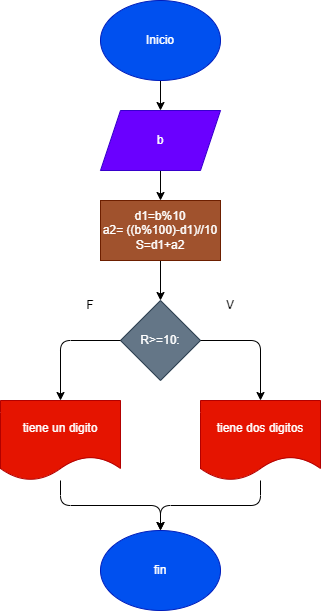

The diagram above was exported from draw.io. Its source (the exported page's mxGraphModel, read from the mxfile embedded in the PNG):
<mxGraphModel dx="254" dy="364" grid="1" gridSize="10" guides="1" tooltips="1" connect="1" arrows="1" fold="1" page="1" pageScale="1" pageWidth="850" pageHeight="1100" math="0" shadow="0">
  <root>
    <mxCell id="0" />
    <mxCell id="1" parent="0" />
    <mxCell id="14" style="edgeStyle=none;html=1;" parent="1" source="2" target="3" edge="1">
      <mxGeometry relative="1" as="geometry" />
    </mxCell>
    <mxCell id="2" value="Inicio" style="ellipse;whiteSpace=wrap;html=1;fillColor=#0050ef;fontColor=#ffffff;strokeColor=#001DBC;" parent="1" vertex="1">
      <mxGeometry x="100" y="50" width="120" height="80" as="geometry" />
    </mxCell>
    <mxCell id="15" style="edgeStyle=none;html=1;" parent="1" source="3" target="5" edge="1">
      <mxGeometry relative="1" as="geometry" />
    </mxCell>
    <mxCell id="3" value="b" style="shape=parallelogram;perimeter=parallelogramPerimeter;whiteSpace=wrap;html=1;fixedSize=1;fillColor=#6a00ff;fontColor=#ffffff;strokeColor=#3700CC;" parent="1" vertex="1">
      <mxGeometry x="100" y="160" width="120" height="60" as="geometry" />
    </mxCell>
    <mxCell id="4" value="R&amp;gt;=10:" style="rhombus;whiteSpace=wrap;html=1;fillColor=#647687;fontColor=#ffffff;strokeColor=#314354;" parent="1" vertex="1">
      <mxGeometry x="120" y="350" width="80" height="80" as="geometry" />
    </mxCell>
    <mxCell id="16" style="edgeStyle=none;html=1;" parent="1" source="5" target="4" edge="1">
      <mxGeometry relative="1" as="geometry" />
    </mxCell>
    <mxCell id="5" value="&lt;div&gt;d1=b%10&lt;/div&gt;&lt;div&gt;a2= ((b%100)-d1)//10&lt;/div&gt;&lt;div&gt;S=d1+a2&lt;/div&gt;" style="rounded=0;whiteSpace=wrap;html=1;fillColor=#a0522d;fontColor=#ffffff;strokeColor=#6D1F00;" parent="1" vertex="1">
      <mxGeometry x="100" y="250" width="120" height="60" as="geometry" />
    </mxCell>
    <mxCell id="7" value="tiene un digito" style="shape=document;whiteSpace=wrap;html=1;boundedLbl=1;fillColor=#e51400;fontColor=#ffffff;strokeColor=#B20000;" parent="1" vertex="1">
      <mxGeometry y="450" width="120" height="80" as="geometry" />
    </mxCell>
    <mxCell id="9" style="edgeStyle=none;html=1;exitX=0.25;exitY=0;exitDx=0;exitDy=0;" parent="1" source="8" edge="1">
      <mxGeometry relative="1" as="geometry">
        <mxPoint x="230.63636363636363" y="520" as="targetPoint" />
      </mxGeometry>
    </mxCell>
    <mxCell id="8" value="tiene dos digitos" style="shape=document;whiteSpace=wrap;html=1;boundedLbl=1;fillColor=#e51400;fontColor=#ffffff;strokeColor=#B20000;" parent="1" vertex="1">
      <mxGeometry x="200" y="450" width="120" height="80" as="geometry" />
    </mxCell>
    <mxCell id="13" value="fin" style="ellipse;whiteSpace=wrap;html=1;fillColor=#0050ef;fontColor=#ffffff;strokeColor=#001DBC;" parent="1" vertex="1">
      <mxGeometry x="100" y="580" width="120" height="80" as="geometry" />
    </mxCell>
    <mxCell id="19" value="" style="edgeStyle=segmentEdgeStyle;endArrow=classic;html=1;" parent="1" source="4" target="8" edge="1">
      <mxGeometry width="50" height="50" relative="1" as="geometry">
        <mxPoint x="60" y="490" as="sourcePoint" />
        <mxPoint x="110" y="440" as="targetPoint" />
      </mxGeometry>
    </mxCell>
    <mxCell id="20" value="" style="edgeStyle=segmentEdgeStyle;endArrow=classic;html=1;" parent="1" source="4" target="7" edge="1">
      <mxGeometry width="50" height="50" relative="1" as="geometry">
        <mxPoint x="60" y="490" as="sourcePoint" />
        <mxPoint x="110" y="440" as="targetPoint" />
      </mxGeometry>
    </mxCell>
    <mxCell id="22" value="" style="edgeStyle=elbowEdgeStyle;elbow=vertical;endArrow=classic;html=1;" parent="1" source="7" target="13" edge="1">
      <mxGeometry width="50" height="50" relative="1" as="geometry">
        <mxPoint x="50" y="500" as="sourcePoint" />
        <mxPoint x="110" y="440" as="targetPoint" />
      </mxGeometry>
    </mxCell>
    <mxCell id="23" value="" style="edgeStyle=elbowEdgeStyle;elbow=vertical;endArrow=classic;html=1;" parent="1" source="8" target="13" edge="1">
      <mxGeometry width="50" height="50" relative="1" as="geometry">
        <mxPoint x="60" y="510" as="sourcePoint" />
        <mxPoint x="170" y="590" as="targetPoint" />
      </mxGeometry>
    </mxCell>
    <mxCell id="24" value="V" style="text;html=1;strokeColor=none;fillColor=none;align=center;verticalAlign=middle;whiteSpace=wrap;rounded=0;" parent="1" vertex="1">
      <mxGeometry x="200" y="340" width="60" height="30" as="geometry" />
    </mxCell>
    <mxCell id="25" value="F" style="text;html=1;strokeColor=none;fillColor=none;align=center;verticalAlign=middle;whiteSpace=wrap;rounded=0;" parent="1" vertex="1">
      <mxGeometry x="60" y="340" width="60" height="30" as="geometry" />
    </mxCell>
  </root>
</mxGraphModel>